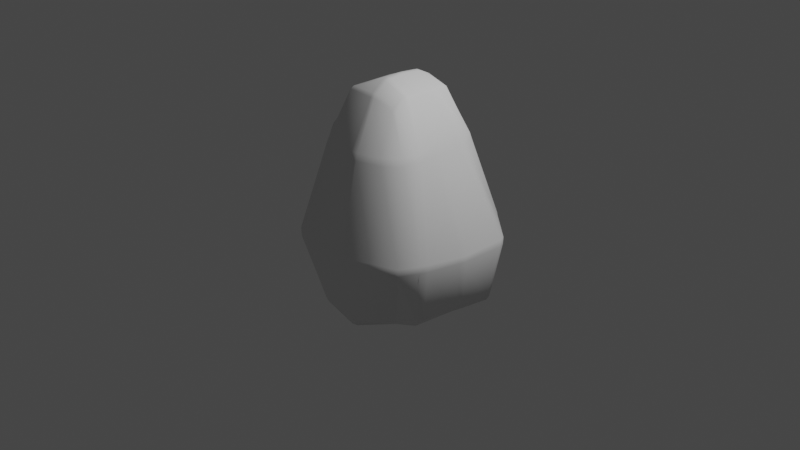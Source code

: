 # Source: SM_Pablo_Rock.blend  (saved by Blender 2.83.20; exported with 4.5.12 LTS)
import bpy
from mathutils import Matrix  # noqa: F401  (used for matrix-valued properties, if any)

bpy.ops.wm.read_factory_settings(use_empty=True)
scene = bpy.context.scene
scene.name = 'Scene'

# ---- collections
col_collection = bpy.data.collections.new('Collection'); scene.collection.children.link(col_collection)

# ---- world
world_world = bpy.data.worlds.new('World'); scene.world = world_world
world_world.use_nodes = True; world_world.node_tree.nodes.clear()
_N = world_world.node_tree.nodes; _L = world_world.node_tree.links
n0 = _N.new('ShaderNodeOutputWorld'); n0.name = 'World Output'; n0.location = (300, 300)
n1 = _N.new('ShaderNodeBackground'); n1.name = 'Background'; n1.location = (10, 300)
n1.inputs[0].default_value = (0.05088, 0.05088, 0.05088, 1.0)
_L.new(n1.outputs[0], n0.inputs[0])
n0.is_active_output = True
world_world.color = (0.05088, 0.05088, 0.05088)
world_world.use_sun_shadow = False
world_world.sun_shadow_jitter_overblur = 0.0

# ---- cameras
cam_camera = bpy.data.cameras.new('Camera')
cam_camera.clip_end = 100.0
cam_camera.ortho_scale = 7.314

# ---- lights
light_light = bpy.data.lights.new('Light', 'POINT')
light_light.transmission_factor = 0.0
light_light.energy = 1000.0
light_light.shadow_soft_size = 0.1
light_light.shadow_maximum_resolution = 0.006
light_light.use_absolute_resolution = True

# ---- meshes
me_cube_003 = bpy.data.meshes.new('Cube.003')
me_cube_003.from_pydata([(-0.3051, -0.702, -0.8143), (-0.3011, -0.7302, -0.7601), (-0.3487, -0.7023, -0.7712), (-0.3373, -0.3142, 1.388), (-0.3095, -0.343, 1.39), (-0.3034, -0.307, 1.416), (-0.3475, 0.6898, -0.7495), (-0.3077, 0.7284, -0.74), (-0.2997, 0.691, -0.7879), (-0.2504, 0.2746, 1.422), (-0.2555, 0.3114, 1.397), (-0.284, 0.2835, 1.394), (0.599, -0.6043, -0.6992), (0.4431, -0.7289, -0.7316), (0.4937, -0.5074, -0.8119), (0.3066, -0.3453, 1.359), (0.3108, -0.382, 1.333), (0.3398, -0.3545, 1.33), (0.5773, 0.6809, -0.6507), (0.5887, 0.64, -0.763), (0.3097, 0.2876, 1.444), (0.3435, 0.2957, 1.416), (0.3147, 0.3235, 1.418), (-0.5571, -0.8162, -0.09389), (-0.513, -0.8506, -0.08833), (-0.5223, -0.8498, -0.01297), (-0.5659, -0.8158, -0.01846), (-0.3676, -0.5764, 0.963), (-0.383, -0.599, 0.8902), (-0.3374, -0.6249, 0.8902), (-0.3197, -0.6036, 0.963), (-0.3497, 0.6233, 0.963), (-0.3507, 0.641, 0.8902), (-0.5517, 0.4993, 0.8902), (-0.5313, 0.48, 0.963), (-0.4836, 0.9963, -0.09133), (-0.693, 0.8119, -0.09133), (-0.6954, 0.8148, -0.01549), (-0.4865, 0.9987, -0.01549), (0.5057, 0.4669, 0.958), (0.5078, 0.4953, 0.8863), (0.4597, 0.5164, 0.895), (0.4553, 0.489, 0.9671), (0.5994, 0.8119, -0.09133), (0.5597, 0.8516, -0.09133), (0.5626, 0.8541, -0.01549), (0.6019, 0.8148, -0.01549), (0.4013, -0.6101, 0.963), (0.4167, -0.626, 0.8902), (0.5708, -0.4925, 0.8902), (0.5504, -0.4732, 0.963), (0.4855, -0.8346, -0.09133), (0.7581, -0.729, -0.09133), (0.7605, -0.7319, -0.01549), (0.4884, -0.8371, -0.01549), (0.09687, 0.7105, -0.8516), (0.09793, 0.7474, -0.8033), (0.1734, 0.734, -0.7917), (0.1723, 0.6971, -0.84), (0.03463, 0.3622, 1.469), (0.03454, 0.3948, 1.439), (-0.01871, 0.3923, 1.441), (-0.01846, 0.3597, 1.47), (0.1736, -0.7367, -0.8731), (0.1715, -0.7873, -0.7811), (0.09428, -0.7872, -0.7881), (0.09769, -0.7348, -0.8883), (0.04064, -0.4034, 1.41), (0.09392, -0.4051, 1.412), (0.09164, -0.381, 1.448), (0.03851, -0.3794, 1.447), (0.1411, -0.9587, -0.09133), (0.2187, -0.9587, -0.09133), (0.2192, -0.9611, -0.01549), (0.1417, -0.9611, -0.01549), (0.08349, -0.6854, 0.963), (0.08789, -0.7031, 0.8902), (0.1639, -0.7031, 0.8902), (0.1597, -0.6854, 0.963), (0.2187, 0.9975, -0.09133), (0.1411, 0.9975, -0.09133), (0.1417, 0.9999, -0.01549), (0.2192, 0.9999, -0.01549), (0.1597, 0.6243, 0.963), (0.1639, 0.642, 0.8902), (0.08789, 0.642, 0.8902), (0.08349, 0.6243, 0.963), (-0.613, 0.3808, -0.9623), (-0.5789, 0.3471, -1.0), (-0.6272, 0.2866, -1.0), (-0.6617, 0.3198, -0.9623), (-0.7775, -0.0251, -0.9623), (-0.7298, -0.02422, -1.0), (-0.7298, -0.1017, -1.0), (-0.7775, -0.1026, -0.9623), (-0.5615, -0.4493, -0.9623), (-0.6106, -0.3885, -0.9623), (-0.5766, -0.3547, -1.0), (-0.528, -0.415, -1.0), (-0.3365, -0.195, 1.388), (-0.3027, -0.1894, 1.417), (-0.3019, -0.1363, 1.417), (-0.3358, -0.1406, 1.389), (-0.3347, -0.06139, 1.39), (-0.3009, -0.06122, 1.418), (-0.3002, -0.008068, 1.419), (-0.3339, -0.008204, 1.391), (-0.3316, 0.1599, 1.393), (-0.3324, 0.1058, 1.392), (-0.2987, 0.1004, 1.42), (-0.2979, 0.1535, 1.421), (0.5218, -0.4144, -0.8501), (0.5964, -0.3369, -0.8594), (0.8106, -0.4324, -0.6507), (0.7363, -0.49, -0.6507), (0.5964, -0.1017, -0.8594), (0.5964, -0.02422, -0.8594), (0.9119, -0.0166, -0.6507), (0.8929, -0.09171, -0.6507), (0.5964, 0.37, -0.8594), (0.9366, 0.3568, -0.6507), (0.9639, 0.2837, -0.6507), (0.5964, 0.2925, -0.8594), (0.3425, 0.1596, 1.418), (0.3061, 0.154, 1.443), (0.3061, 0.1008, 1.443), (0.3425, 0.1054, 1.418), (0.3425, -0.008611, 1.418), (0.3061, -0.00766, 1.443), (0.3061, -0.06082, 1.443), (0.3425, -0.06181, 1.418), (0.3415, -0.2516, 1.416), (0.3432, -0.1972, 1.416), (0.3099, -0.1909, 1.444), (0.3083, -0.244, 1.445), (0.975, 0.4867, -0.09133), (0.9769, 0.4886, -0.01549), (1.004, 0.4158, -0.01549), (1.002, 0.4136, -0.09133), (0.9859, -0.05655, -0.09133), (0.986, -0.04922, -0.02977), (0.979, -0.1226, -0.02236), (0.9668, -0.1317, -0.09133), (0.8516, -0.5429, -0.09133), (0.8862, -0.4647, -0.09133), (0.8874, -0.4663, -0.01549), (0.8541, -0.5441, -0.01549), (0.5802, 0.2925, 0.963), (0.5802, 0.2254, 0.963), (0.6006, 0.2351, 0.8902), (0.6006, 0.3013, 0.8902), (0.5802, -0.02103, 0.963), (0.5802, -0.08699, 0.963), (0.6006, -0.08872, 0.8902), (0.6006, -0.0228, 0.8902), (0.5802, -0.336, 0.963), (0.6006, -0.3459, 0.8902), (0.6006, -0.2796, 0.8902), (0.5802, -0.2686, 0.963), (-0.7541, -0.524, -0.09133), (-0.7567, -0.5249, -0.01549), (-0.7454, -0.4478, -0.01549), (-0.7428, -0.4466, -0.09133), (-0.7448, -0.1232, -0.09133), (-0.7472, -0.1234, -0.01549), (-0.7472, -0.04592, -0.01549), (-0.7448, -0.04568, -0.09133), (-1.038, 0.4825, -0.09199), (-1.034, 0.4046, -0.09068), (-1.035, 0.4072, -0.01484), (-1.039, 0.4849, -0.01614), (-0.5754, -0.3535, 0.963), (-0.5565, -0.2881, 0.963), (-0.5794, -0.2945, 0.8902), (-0.598, -0.3588, 0.8902), (-0.4779, -0.08699, 0.963), (-0.4779, -0.02103, 0.963), (-0.4983, -0.0228, 0.8902), (-0.4983, -0.08872, 0.8902), (-0.5827, 0.2925, 0.963), (-0.6031, 0.3013, 0.8902), (-0.6031, 0.2351, 0.8902), (-0.5827, 0.2254, 0.963), (0.03726, 0.2016, 1.549), (0.03995, 0.149, 1.556), (0.09304, 0.1516, 1.555), (0.09034, 0.2041, 1.547), (0.03856, -0.00766, 1.569), (0.03856, -0.06082, 1.569), (0.09173, -0.06082, 1.569), (0.09173, -0.00766, 1.569), (0.03602, -0.2457, 1.545), (0.0886, -0.2488, 1.538), (0.09427, -0.2, 1.558), (0.0417, -0.197, 1.566), (-0.1406, 0.37, -1.0), (-0.1406, 0.2925, -1.0), (-0.2181, 0.2925, -1.0), (-0.2181, 0.37, -1.0), (-0.1406, -0.02422, -1.0), (-0.1406, -0.1017, -1.0), (-0.2181, -0.1017, -1.0), (-0.2181, -0.02422, -1.0), (-0.1406, -0.4144, -1.0), (-0.2181, -0.4144, -1.0), (-0.2181, -0.3369, -1.0), (-0.1406, -0.3369, -1.0), (0.5262, 0.6949, -0.6662), (0.5133, 0.6503, -0.777)], [], [(31, 10, 61, 86), (39, 21, 123, 147), (47, 16, 68, 78), (191, 100, 5, 70), (114, 143, 52, 12), (7, 35, 80, 56), (98, 204, 66, 0), (38, 32, 85, 81), (134, 192, 69, 15), (91, 166, 168, 90), (20, 59, 186, 124), (54, 48, 77, 73), (62, 9, 110, 183), (46, 40, 150, 136), (170, 180, 33, 37), (8, 55, 198, 88), (146, 156, 49, 53), (203, 111, 14, 63), (155, 131, 17, 50), (27, 3, 99, 171), (18, 43, 135, 120), (13, 51, 72, 64), (87, 167, 36, 6), (96, 162, 163, 94), (172, 102, 103, 175), (83, 60, 22, 42), (152, 130, 132, 158), (137, 149, 154, 140), (74, 76, 29, 25), (165, 177, 181, 169), (65, 71, 24, 1), (93, 201, 205, 97), (89, 197, 202, 92), (82, 84, 41, 45), (141, 153, 157, 145), (161, 173, 178, 164), (58, 19, 119, 195), (148, 126, 127, 151), (196, 122, 116, 199), (179, 107, 11, 34), (200, 115, 112, 206), (176, 106, 108, 182), (57, 79, 44, 207), (121, 138, 139, 117), (118, 142, 144, 113), (26, 28, 174, 160), (125, 185, 190, 128), (129, 189, 193, 133), (75, 67, 4, 30), (188, 104, 101, 194), (184, 109, 105, 187), (0, 1, 2), (3, 4, 5), (6, 7, 8), (9, 10, 11), (63, 14, 12, 13, 64), (15, 16, 17), (20, 21, 22), (23, 24, 25, 26), (27, 28, 29, 30), (31, 32, 33, 34), (35, 36, 37, 38), (39, 40, 41, 42), (43, 44, 45, 46), (47, 48, 49, 50), (51, 52, 53, 54), (55, 56, 57, 58), (59, 60, 61, 62), (63, 64, 65, 66), (67, 68, 69, 70), (71, 72, 73, 74), (75, 76, 77, 78), (79, 80, 81, 82), (83, 84, 85, 86), (87, 88, 89, 90), (91, 92, 93, 94), (95, 96, 97, 98), (99, 100, 101, 102), (103, 104, 105, 106), (107, 108, 109, 110), (111, 112, 113, 114), (115, 116, 117, 118), (119, 120, 121, 122), (123, 124, 125, 126), (127, 128, 129, 130), (131, 132, 133, 134), (135, 136, 137, 138), (139, 140, 141, 142), (143, 144, 145, 146), (147, 148, 149, 150), (151, 152, 153, 154), (155, 156, 157, 158), (159, 160, 161, 162), (163, 164, 165, 166), (167, 168, 169, 170), (171, 172, 173, 174), (175, 176, 177, 178), (179, 180, 181, 182), (183, 184, 185, 186), (187, 188, 189, 190), (191, 192, 193, 194), (195, 196, 197, 198), (199, 200, 201, 202), (203, 204, 205, 206), (98, 0, 2, 95), (30, 4, 3, 27), (110, 9, 11, 107), (35, 7, 6, 36), (55, 8, 7, 56), (59, 20, 22, 60), (43, 18, 207, 44), (119, 19, 18, 120), (134, 15, 17, 131), (51, 13, 12, 52), (70, 5, 4, 67), (1, 24, 23, 2), (25, 29, 28, 26), (10, 31, 34, 11), (32, 38, 37, 33), (21, 39, 42, 22), (40, 46, 45, 41), (16, 47, 50, 17), (48, 54, 53, 49), (74, 25, 24, 71), (75, 30, 29, 76), (146, 53, 52, 143), (155, 50, 49, 156), (82, 45, 44, 79), (83, 42, 41, 84), (170, 37, 36, 167), (179, 34, 33, 180), (9, 62, 61, 10), (0, 66, 65, 1), (15, 69, 68, 16), (54, 73, 72, 51), (47, 78, 77, 48), (38, 81, 80, 35), (31, 86, 85, 32), (84, 82, 81, 85), (79, 57, 56, 80), (76, 74, 73, 77), (71, 65, 64, 72), (191, 70, 69, 192), (203, 63, 66, 204), (67, 75, 78, 68), (60, 83, 86, 61), (8, 88, 87, 6), (89, 92, 91, 90), (93, 97, 96, 94), (5, 100, 99, 3), (101, 104, 103, 102), (105, 109, 108, 106), (14, 111, 114, 12), (112, 115, 118, 113), (116, 122, 121, 117), (20, 124, 123, 21), (125, 128, 127, 126), (129, 133, 132, 130), (46, 136, 135, 43), (137, 140, 139, 138), (141, 145, 144, 142), (39, 147, 150, 40), (148, 151, 154, 149), (152, 158, 157, 153), (26, 160, 159, 23), (161, 164, 163, 162), (165, 169, 168, 166), (27, 171, 174, 28), (172, 175, 178, 173), (176, 182, 181, 177), (62, 183, 186, 59), (184, 187, 190, 185), (188, 194, 193, 189), (58, 195, 198, 55), (196, 199, 202, 197), (200, 206, 205, 201), (197, 89, 88, 198), (201, 93, 92, 202), (204, 98, 97, 205), (185, 125, 124, 186), (189, 129, 128, 190), (192, 134, 133, 193), (173, 161, 160, 174), (177, 165, 164, 178), (180, 170, 169, 181), (162, 96, 95, 159), (166, 91, 94, 163), (167, 87, 90, 168), (149, 137, 136, 150), (153, 141, 140, 154), (156, 146, 145, 157), (138, 121, 120, 135), (142, 118, 117, 139), (143, 114, 113, 144), (109, 184, 183, 110), (104, 188, 187, 105), (100, 191, 194, 101), (122, 196, 195, 119), (115, 200, 199, 116), (111, 203, 206, 112), (126, 148, 147, 123), (130, 152, 151, 127), (131, 155, 158, 132), (102, 172, 171, 99), (106, 176, 175, 103), (107, 179, 182, 108), (2, 23, 159, 95), (19, 208, 207, 18), (58, 57, 207, 208)])
me_cube_003.polygons.foreach_set('use_smooth', [True] * 209)
_uv = me_cube_003.uv_layers.new(name='UVMap')
_uv.uv.foreach_set('vector', [0.5801, 0.259, 0.622, 0.262, 0.622, 0.3897, 0.5801, 0.3927, 0.5801, 0.5088, 0.622, 0.5126, 0.622, 0.5473, 0.5801, 0.5511, 0.5801, 0.7589, 0.622, 0.7623, 0.622, 0.8366, 0.5801, 0.8399, 0.7364, 0.7117, 0.8622, 0.7117, 0.8622, 0.7372, 0.7364, 0.7372, 0.3781, 0.7065, 0.4507, 0.7048, 0.4507, 0.7441, 0.3781, 0.7424, 0.3781, 0.2573, 0.4507, 0.256, 0.4507, 0.3955, 0.3781, 0.3942, 0.1326, 0.7066, 0.2688, 0.7066, 0.2688, 0.7424, 0.1326, 0.7424, 0.457, 0.2559, 0.5739, 0.2576, 0.5739, 0.3938, 0.457, 0.3955, 0.6378, 0.7117, 0.7108, 0.7117, 0.7108, 0.7372, 0.6378, 0.7372, 0.3781, 0.12, 0.4507, 0.1184, 0.4507, 0.1843, 0.3781, 0.1828, 0.6378, 0.5128, 0.7108, 0.5128, 0.7108, 0.547, 0.6378, 0.547, 0.457, 0.7559, 0.5739, 0.7578, 0.5739, 0.8409, 0.457, 0.8428, 0.7364, 0.5128, 0.8622, 0.5128, 0.8622, 0.547, 0.7364, 0.547, 0.457, 0.5058, 0.5739, 0.5079, 0.5739, 0.552, 0.457, 0.554, 0.457, 0.196, 0.5739, 0.198, 0.5739, 0.2421, 0.457, 0.2442, 0.1326, 0.5076, 0.2688, 0.5076, 0.2688, 0.5522, 0.1326, 0.5522, 0.457, 0.7047, 0.5739, 0.7068, 0.5739, 0.7421, 0.457, 0.7442, 0.284, 0.7066, 0.3674, 0.7066, 0.3674, 0.7249, 0.284, 0.7424, 0.5801, 0.7076, 0.622, 0.7115, 0.622, 0.7373, 0.5801, 0.7413, 0.5801, 0.008744, 0.622, 0.01271, 0.622, 0.03847, 0.5801, 0.04241, 0.3781, 0.5075, 0.4507, 0.5059, 0.4507, 0.5539, 0.3781, 0.5523, 0.3781, 0.7574, 0.4507, 0.756, 0.4507, 0.8427, 0.3781, 0.8413, 0.3781, 0.1977, 0.4507, 0.1961, 0.4507, 0.2441, 0.3781, 0.2425, 0.3781, 0.05848, 0.4507, 0.05689, 0.4507, 0.1068, 0.3781, 0.1052, 0.5801, 0.05956, 0.622, 0.06326, 0.622, 0.1005, 0.5801, 0.1042, 0.5801, 0.4101, 0.622, 0.4134, 0.622, 0.4877, 0.5801, 0.4911, 0.5801, 0.6458, 0.622, 0.6495, 0.622, 0.6867, 0.5801, 0.6904, 0.457, 0.5656, 0.5739, 0.5676, 0.5739, 0.6296, 0.4554, 0.6316, 0.457, 0.8545, 0.5739, 0.8562, 0.5739, 0.9924, 0.457, 0.9941, 0.457, 0.1184, 0.5739, 0.1204, 0.5739, 0.1824, 0.457, 0.1844, 0.3781, 0.8558, 0.4507, 0.8545, 0.4507, 0.994, 0.3781, 0.9927, 0.1326, 0.645, 0.2688, 0.645, 0.2688, 0.6913, 0.1326, 0.6913, 0.1326, 0.5674, 0.2688, 0.5674, 0.2688, 0.6298, 0.1326, 0.6298, 0.457, 0.4072, 0.5739, 0.4091, 0.5739, 0.4922, 0.457, 0.4941, 0.457, 0.6432, 0.5739, 0.6452, 0.5739, 0.6911, 0.457, 0.6932, 0.457, 0.05683, 0.5739, 0.05886, 0.5739, 0.1048, 0.457, 0.1068, 0.284, 0.5076, 0.3674, 0.5076, 0.3674, 0.5522, 0.284, 0.5522, 0.5801, 0.5683, 0.622, 0.5718, 0.622, 0.6254, 0.5801, 0.6289, 0.284, 0.5674, 0.3674, 0.5674, 0.3674, 0.6298, 0.284, 0.6298, 0.5801, 0.1989, 0.622, 0.2027, 0.622, 0.2374, 0.5801, 0.2412, 0.284, 0.645, 0.3674, 0.645, 0.3674, 0.6913, 0.284, 0.6913, 0.5801, 0.1211, 0.622, 0.1246, 0.622, 0.1782, 0.5801, 0.1817, 0.3781, 0.4087, 0.4507, 0.4073, 0.4507, 0.494, 0.3781, 0.4926, 0.3781, 0.5672, 0.4507, 0.5657, 0.4507, 0.6316, 0.3781, 0.63, 0.3781, 0.6448, 0.4507, 0.6432, 0.4507, 0.6931, 0.3781, 0.6915, 0.457, 0.005801, 0.5739, 0.007888, 0.5739, 0.04319, 0.457, 0.04527, 0.6378, 0.5726, 0.7108, 0.5726, 0.7108, 0.6246, 0.6378, 0.6246, 0.6378, 0.6501, 0.7108, 0.6501, 0.7108, 0.6862, 0.6378, 0.6862, 0.5801, 0.8573, 0.622, 0.8603, 0.622, 0.988, 0.5801, 0.991, 0.7364, 0.6501, 0.8622, 0.6501, 0.8622, 0.6862, 0.7364, 0.6862, 0.7364, 0.5726, 0.8622, 0.5726, 0.8622, 0.6246, 0.7364, 0.6246, 0.1326, 0.7424, 0.1311, 0.75, 0.125, 0.7439, 0.622, 0.01271, 0.623, 0.0, 0.625, 0.01276, 0.1232, 0.5061, 0.1311, 0.5, 0.125, 0.5076, 0.6261, 0.2384, 0.623, 0.25, 0.625, 0.2411, 0.284, 0.7424, 0.3674, 0.7249, 0.3781, 0.7424, 0.3781, 0.7574, 0.3781, 0.8413, 0.6261, 0.7618, 0.625, 0.7589, 0.623, 0.75, 0.6261, 0.4882, 0.623, 0.5, 0.625, 0.4911, 0.4507, 0.005891, 0.45, 0.0, 0.4539, 0.0009519, 0.4539, 0.006657, 0.5802, 0.01046, 0.5771, 0.006741, 0.5744, 0.0, 0.5771, 0.002932, 0.5801, 0.259, 0.5739, 0.2576, 0.5739, 0.2421, 0.5801, 0.2412, 0.4507, 0.256, 0.4507, 0.2441, 0.457, 0.2442, 0.457, 0.2559, 0.5801, 0.5088, 0.5739, 0.5079, 0.5739, 0.4922, 0.5801, 0.4911, 0.4507, 0.5059, 0.4507, 0.494, 0.457, 0.4941, 0.457, 0.5058, 0.5801, 0.7589, 0.5739, 0.7578, 0.5739, 0.7421, 0.5801, 0.7413, 0.4507, 0.756, 0.4507, 0.7441, 0.457, 0.7442, 0.457, 0.7559, 0.2688, 0.5076, 0.2691, 0.5, 0.2764, 0.5, 0.2764, 0.5076, 0.6261, 0.4107, 0.6218, 0.4014, 0.625, 0.3896, 0.625, 0.3886, 0.284, 0.7424, 0.2764, 0.75, 0.2691, 0.75, 0.2764, 0.7424, 0.622, 0.8603, 0.6218, 0.8486, 0.625, 0.8486, 0.625, 0.8614, 0.4507, 0.8545, 0.4507, 0.8427, 0.457, 0.8428, 0.457, 0.8545, 0.5801, 0.8573, 0.5739, 0.8562, 0.5739, 0.8409, 0.5801, 0.8399, 0.4507, 0.4073, 0.4507, 0.3955, 0.457, 0.3955, 0.457, 0.4072, 0.5801, 0.4101, 0.5739, 0.4091, 0.5739, 0.3938, 0.5801, 0.3927, 0.1232, 0.5512, 0.1326, 0.5598, 0.1326, 0.5598, 0.125, 0.5666, 0.1232, 0.6299, 0.1326, 0.6374, 0.1326, 0.6374, 0.125, 0.6452, 0.1232, 0.7077, 0.125, 0.6989, 0.1326, 0.6989, 0.1326, 0.6989, 0.622, 0.03847, 0.625, 0.0383, 0.625, 0.05106, 0.6226, 0.05106, 0.622, 0.1005, 0.625, 0.09985, 0.625, 0.1126, 0.6221, 0.1126, 0.622, 0.2012, 0.625, 0.1796, 0.625, 0.1774, 0.625, 0.1902, 0.3674, 0.7066, 0.3674, 0.6913, 0.3781, 0.6915, 0.3781, 0.7065, 0.3674, 0.645, 0.3674, 0.6298, 0.3781, 0.63, 0.3781, 0.6448, 0.3674, 0.5522, 0.3781, 0.5523, 0.3781, 0.5672, 0.3674, 0.5674, 0.622, 0.5473, 0.6378, 0.547, 0.6378, 0.5726, 0.622, 0.5718, 0.622, 0.6254, 0.6378, 0.6246, 0.6378, 0.6501, 0.622, 0.6495, 0.622, 0.7115, 0.622, 0.6867, 0.6378, 0.6862, 0.6378, 0.7117, 0.4507, 0.5539, 0.457, 0.554, 0.457, 0.5656, 0.4507, 0.5657, 0.4507, 0.6316, 0.4554, 0.6316, 0.457, 0.6432, 0.4507, 0.6432, 0.4507, 0.7048, 0.4507, 0.6931, 0.457, 0.6932, 0.457, 0.7047, 0.5801, 0.5511, 0.5801, 0.5683, 0.5739, 0.5676, 0.5739, 0.552, 0.5801, 0.6289, 0.5801, 0.6458, 0.5739, 0.6452, 0.5739, 0.6296, 0.5801, 0.7076, 0.5739, 0.7068, 0.5739, 0.6911, 0.5801, 0.6904, 0.4507, 0.0452, 0.457, 0.04527, 0.457, 0.05683, 0.4507, 0.05689, 0.4507, 0.1068, 0.457, 0.1068, 0.457, 0.1184, 0.4507, 0.1184, 0.4507, 0.1961, 0.4507, 0.1843, 0.457, 0.1844, 0.457, 0.196, 0.5801, 0.04241, 0.5801, 0.05956, 0.5739, 0.05886, 0.5739, 0.04319, 0.5801, 0.1042, 0.5801, 0.1211, 0.5739, 0.1204, 0.5739, 0.1048, 0.5801, 0.1989, 0.5739, 0.198, 0.5739, 0.1824, 0.5801, 0.1817, 0.7364, 0.547, 0.7364, 0.5726, 0.7108, 0.5726, 0.7108, 0.547, 0.7364, 0.6246, 0.7364, 0.6501, 0.7108, 0.6501, 0.7108, 0.6246, 0.7364, 0.7117, 0.7108, 0.7117, 0.7108, 0.6862, 0.7364, 0.6862, 0.284, 0.5522, 0.284, 0.5674, 0.2688, 0.5674, 0.2688, 0.5522, 0.284, 0.6298, 0.284, 0.645, 0.2688, 0.645, 0.2688, 0.6298, 0.284, 0.7066, 0.2688, 0.7066, 0.2688, 0.6913, 0.284, 0.6913, 0.1326, 0.7066, 0.1326, 0.7424, 0.125, 0.7439, 0.125, 0.7077, 0.5811, 0.0, 0.623, 0.0, 0.622, 0.01271, 0.5801, 0.008744, 0.625, 0.203, 0.625, 0.2372, 0.622, 0.2374, 0.622, 0.2027, 0.4507, 0.256, 0.3781, 0.2573, 0.3781, 0.2425, 0.4507, 0.2441, 0.2688, 0.5076, 0.1326, 0.5076, 0.1311, 0.5, 0.2691, 0.5, 0.625, 0.4142, 0.625, 0.4872, 0.622, 0.4877, 0.622, 0.4134, 0.4507, 0.5059, 0.3781, 0.5075, 0.3781, 0.4926, 0.4507, 0.494, 0.3674, 0.5522, 0.3674, 0.5076, 0.3781, 0.5075, 0.3781, 0.5523, 0.6378, 0.7117, 0.6378, 0.7372, 0.622, 0.7373, 0.622, 0.7115, 0.4507, 0.756, 0.3781, 0.7574, 0.3781, 0.7424, 0.4507, 0.7441, 0.625, 0.8614, 0.625, 0.9872, 0.622, 0.988, 0.622, 0.8603, 0.3774, 0.0, 0.45, 0.0, 0.4507, 0.005891, 0.3781, 0.007554, 0.4576, 0.0, 0.5744, 0.0, 0.5739, 0.007888, 0.457, 0.005801, 0.622, 0.262, 0.5801, 0.259, 0.5801, 0.2412, 0.622, 0.2374, 0.5739, 0.2576, 0.457, 0.2559, 0.457, 0.2442, 0.5739, 0.2421, 0.622, 0.5126, 0.5801, 0.5088, 0.5801, 0.4911, 0.622, 0.4877, 0.5739, 0.5079, 0.457, 0.5058, 0.457, 0.4941, 0.5739, 0.4922, 0.622, 0.7623, 0.5801, 0.7589, 0.5801, 0.7413, 0.622, 0.7373, 0.5739, 0.7578, 0.457, 0.7559, 0.457, 0.7442, 0.5739, 0.7421, 0.457, 0.8545, 0.457, 0.9941, 0.4507, 0.994, 0.4507, 0.8545, 0.5801, 0.8573, 0.5801, 0.991, 0.5739, 0.9924, 0.5739, 0.8562, 0.457, 0.7047, 0.457, 0.7442, 0.4507, 0.7441, 0.4507, 0.7048, 0.5801, 0.7076, 0.5801, 0.7413, 0.5739, 0.7421, 0.5739, 0.7068, 0.457, 0.4072, 0.457, 0.4941, 0.4507, 0.494, 0.4507, 0.4073, 0.5801, 0.4101, 0.5801, 0.4911, 0.5739, 0.4922, 0.5739, 0.4091, 0.457, 0.196, 0.457, 0.2442, 0.4507, 0.2441, 0.4507, 0.1961, 0.5801, 0.1989, 0.5801, 0.2412, 0.5739, 0.2421, 0.5739, 0.198, 0.625, 0.2628, 0.625, 0.3886, 0.622, 0.3897, 0.622, 0.262, 0.1326, 0.7424, 0.2688, 0.7424, 0.2691, 0.75, 0.1311, 0.75, 0.625, 0.7628, 0.625, 0.8358, 0.622, 0.8366, 0.622, 0.7623, 0.457, 0.7559, 0.457, 0.8428, 0.4507, 0.8427, 0.4507, 0.756, 0.5801, 0.7589, 0.5801, 0.8399, 0.5739, 0.8409, 0.5739, 0.7578, 0.457, 0.2559, 0.457, 0.3955, 0.4507, 0.3955, 0.4507, 0.256, 0.5801, 0.259, 0.5801, 0.3927, 0.5739, 0.3938, 0.5739, 0.2576, 0.5739, 0.4091, 0.457, 0.4072, 0.457, 0.3955, 0.5739, 0.3938, 0.4507, 0.4073, 0.3781, 0.4087, 0.3781, 0.3942, 0.4507, 0.3955, 0.5739, 0.8562, 0.457, 0.8545, 0.457, 0.8428, 0.5739, 0.8409, 0.4507, 0.8545, 0.3781, 0.8558, 0.3781, 0.8413, 0.4507, 0.8427, 0.7364, 0.7117, 0.7364, 0.7372, 0.7108, 0.7372, 0.7108, 0.7117, 0.284, 0.7066, 0.284, 0.7424, 0.2688, 0.7424, 0.2688, 0.7066, 0.622, 0.8603, 0.5801, 0.8573, 0.5801, 0.8399, 0.622, 0.8366, 0.622, 0.4134, 0.5801, 0.4101, 0.5801, 0.3927, 0.622, 0.3897, 0.1326, 0.5076, 0.1326, 0.5522, 0.125, 0.5512, 0.125, 0.5061, 0.1326, 0.5674, 0.1326, 0.6298, 0.125, 0.6299, 0.125, 0.5666, 0.1326, 0.645, 0.1326, 0.6913, 0.125, 0.6923, 0.125, 0.6452, 0.625, 0.01276, 0.625, 0.0383, 0.622, 0.03847, 0.622, 0.01271, 0.625, 0.06382, 0.625, 0.09985, 0.622, 0.1005, 0.622, 0.06326, 0.625, 0.1254, 0.625, 0.1774, 0.622, 0.1782, 0.622, 0.1246, 0.3674, 0.7249, 0.3674, 0.7066, 0.3781, 0.7065, 0.3781, 0.7424, 0.3674, 0.6913, 0.3674, 0.645, 0.3781, 0.6448, 0.3781, 0.6915, 0.3674, 0.6298, 0.3674, 0.5674, 0.3781, 0.5672, 0.3781, 0.63, 0.6378, 0.5128, 0.6378, 0.547, 0.622, 0.5473, 0.622, 0.5126, 0.6378, 0.5726, 0.6378, 0.6246, 0.622, 0.6254, 0.622, 0.5718, 0.6378, 0.6501, 0.6378, 0.6862, 0.622, 0.6867, 0.622, 0.6495, 0.457, 0.5058, 0.457, 0.554, 0.4507, 0.5539, 0.4507, 0.5059, 0.457, 0.5656, 0.4554, 0.6316, 0.4507, 0.6316, 0.4507, 0.5657, 0.457, 0.6432, 0.457, 0.6932, 0.4507, 0.6931, 0.4507, 0.6432, 0.5801, 0.5088, 0.5801, 0.5511, 0.5739, 0.552, 0.5739, 0.5079, 0.5801, 0.5683, 0.5801, 0.6289, 0.5739, 0.6296, 0.5739, 0.5676, 0.5801, 0.6458, 0.5801, 0.6904, 0.5739, 0.6911, 0.5739, 0.6452, 0.457, 0.005801, 0.457, 0.04527, 0.4507, 0.0452, 0.4507, 0.005891, 0.457, 0.05683, 0.457, 0.1068, 0.4507, 0.1068, 0.4507, 0.05689, 0.457, 0.1184, 0.457, 0.1844, 0.4507, 0.1843, 0.4507, 0.1184, 0.5801, 0.008744, 0.5801, 0.04241, 0.5739, 0.04319, 0.5739, 0.007888, 0.5801, 0.05956, 0.5801, 0.1042, 0.5739, 0.1048, 0.5739, 0.05886, 0.5801, 0.1211, 0.5801, 0.1817, 0.5739, 0.1824, 0.5739, 0.1204, 0.7364, 0.5128, 0.7364, 0.547, 0.7108, 0.547, 0.7108, 0.5128, 0.7364, 0.5726, 0.7364, 0.6246, 0.7108, 0.6246, 0.7108, 0.5726, 0.7364, 0.6501, 0.7364, 0.6862, 0.7108, 0.6862, 0.7108, 0.6501, 0.284, 0.5076, 0.284, 0.5522, 0.2688, 0.5522, 0.2688, 0.5076, 0.284, 0.5674, 0.284, 0.6298, 0.2688, 0.6298, 0.2688, 0.5674, 0.284, 0.645, 0.284, 0.6913, 0.2688, 0.6913, 0.2688, 0.645, 0.2688, 0.5674, 0.1326, 0.5674, 0.1326, 0.5522, 0.2688, 0.5522, 0.2688, 0.645, 0.1326, 0.645, 0.1326, 0.6298, 0.2688, 0.6298, 0.2688, 0.7066, 0.1326, 0.7066, 0.1326, 0.6913, 0.2688, 0.6913, 0.7108, 0.5726, 0.6378, 0.5726, 0.6378, 0.547, 0.7108, 0.547, 0.7108, 0.6501, 0.6378, 0.6501, 0.6378, 0.6246, 0.7108, 0.6246, 0.7108, 0.7117, 0.6378, 0.7117, 0.6378, 0.6862, 0.7108, 0.6862, 0.5739, 0.05886, 0.457, 0.05683, 0.457, 0.04527, 0.5739, 0.04319, 0.5739, 0.1204, 0.457, 0.1184, 0.457, 0.1068, 0.5739, 0.1048, 0.5739, 0.198, 0.457, 0.196, 0.457, 0.1844, 0.5739, 0.1824, 0.4507, 0.05689, 0.3781, 0.05848, 0.3781, 0.04354, 0.4507, 0.0452, 0.4507, 0.1184, 0.3781, 0.12, 0.3781, 0.1052, 0.4507, 0.1068, 0.4507, 0.1961, 0.3781, 0.1977, 0.3781, 0.1828, 0.4507, 0.1843, 0.5739, 0.5676, 0.457, 0.5656, 0.457, 0.554, 0.5739, 0.552, 0.5739, 0.6452, 0.457, 0.6432, 0.4554, 0.6316, 0.5739, 0.6296, 0.5739, 0.7068, 0.457, 0.7047, 0.457, 0.6932, 0.5739, 0.6911, 0.4507, 0.5657, 0.3781, 0.5672, 0.3781, 0.5523, 0.4507, 0.5539, 0.4507, 0.6432, 0.3781, 0.6448, 0.3781, 0.63, 0.4507, 0.6316, 0.4507, 0.7048, 0.3781, 0.7065, 0.3781, 0.6915, 0.4507, 0.6931, 0.8622, 0.5726, 0.7364, 0.5726, 0.7364, 0.547, 0.8622, 0.547, 0.8622, 0.6501, 0.7364, 0.6501, 0.7364, 0.6246, 0.8622, 0.6246, 0.8622, 0.7117, 0.7364, 0.7117, 0.7364, 0.6862, 0.8622, 0.6862, 0.3674, 0.5674, 0.284, 0.5674, 0.284, 0.5522, 0.3674, 0.5522, 0.3674, 0.645, 0.284, 0.645, 0.284, 0.6298, 0.3674, 0.6298, 0.3674, 0.7066, 0.284, 0.7066, 0.284, 0.6913, 0.3674, 0.6913, 0.622, 0.5718, 0.5801, 0.5683, 0.5801, 0.5511, 0.622, 0.5473, 0.622, 0.6495, 0.5801, 0.6458, 0.5801, 0.6289, 0.622, 0.6254, 0.622, 0.7115, 0.5801, 0.7076, 0.5801, 0.6904, 0.622, 0.6867, 0.622, 0.06326, 0.5801, 0.05956, 0.5801, 0.04241, 0.622, 0.03847, 0.622, 0.1246, 0.5801, 0.1211, 0.5801, 0.1042, 0.622, 0.1005, 0.622, 0.2027, 0.5801, 0.1989, 0.5801, 0.1817, 0.622, 0.1782, 0.3781, 0.007554, 0.4507, 0.005891, 0.4507, 0.0452, 0.3781, 0.04354, 0.3674, 0.5076, 0.0, 0.0, 0.0, 0.0, 0.3781, 0.5075, 0.2764, 0.5076, 0.2764, 0.5, 0.0, 0.0, 0.0, 0.0])
me_cube_003.use_remesh_fix_poles = True
me_cube_003.use_remesh_preserve_attributes = False
me_cube_003.use_mirror_vertex_groups = False
me_cube_003.update()

# ---- objects
ob_light = bpy.data.objects.new('Light', light_light)
ob_camera = bpy.data.objects.new('Camera', cam_camera)
ob_cube = bpy.data.objects.new('Cube', me_cube_003)

# ---- transforms, parenting, visibility, modifiers, constraints
ob_light.location = (4.076, 1.005, 5.904)
ob_light.rotation_euler = (0.6503, 0.05522, 1.866)
ob_light.lock_rotations_4d = False
ob_light.empty_display_type = 'ARROWS'
ob_light.color = (0.0, 0.0, 0.0, 0.0)
ob_light.lineart.crease_threshold = 0.0
ob_camera.location = (7.359, -6.926, 4.958)
ob_camera.rotation_euler = (1.109, 0.0, 0.8149)
ob_camera.lock_rotations_4d = False
ob_camera.empty_display_type = 'ARROWS'
ob_camera.color = (0.0, 0.0, 0.0, 0.0)
ob_camera.display_type = 'WIRE'
ob_camera.lineart.crease_threshold = 0.0
ob_cube.location = (0.0, 0.0, 0.0)
ob_cube.lineart.crease_threshold = 0.0

# ---- collection membership
col_collection.objects.link(ob_light)
col_collection.objects.link(ob_camera)
col_collection.objects.link(ob_cube)

# ---- scene / render settings (as saved in the file)
scene.camera = ob_camera
scene.frame_start = 1; scene.frame_end = 250; scene.frame_set(1)
scene.render.engine = 'BLENDER_EEVEE_NEXT'
scene.render.fps = 30
scene.render.use_simplify = True
scene.render.simplify_subdivision = 0
scene.cycles.samples = 128
scene.cycles.sampling_pattern = 'TABULATED_SOBOL'
scene.cycles.use_adaptive_sampling = False
scene.cycles.use_light_tree = False
scene.view_settings.view_transform = 'Filmic'
bpy.context.view_layer.update()

